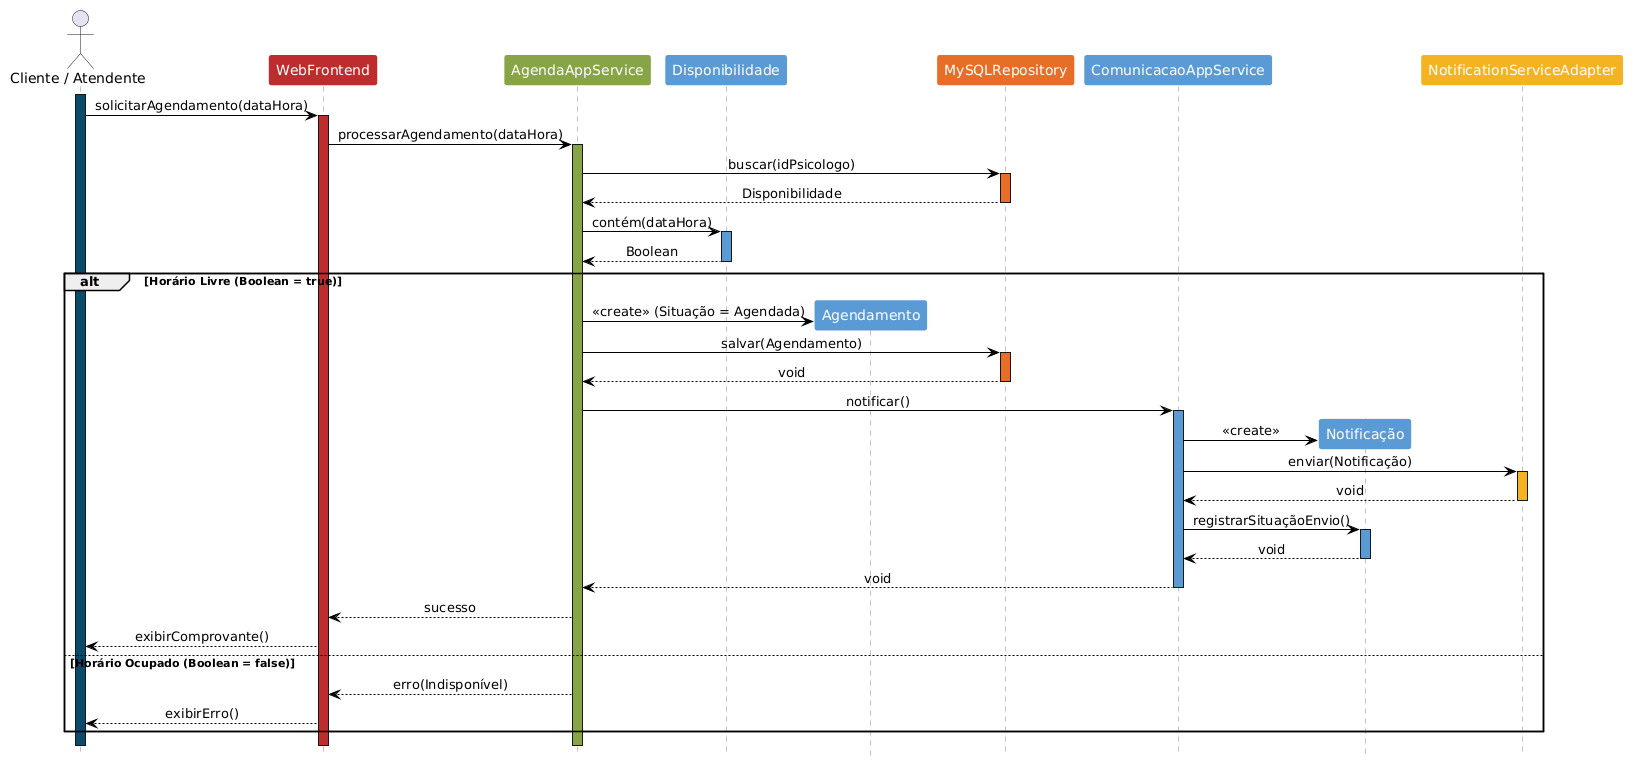

The diagram above was rendered by PlantUML. Its source (embedded in the PNG):
@startuml
hide footbox
skinparam sequence {
    ArrowColor Black
    LifeLineBorderColor Gray
    MessageAlign center
}
skinparam participant {
    BorderColor transparent
    FontColor White
    Padding 20
}

actor "Cliente / Atendente" as User 
participant "WebFrontend" as Tela #BE2C2E
participant "AgendaAppService" as Control #87A446
participant "Disponibilidade" as Disp #5B9BD5
participant "Agendamento" as Agend #5B9BD5
participant "MySQLRepository" as Repo #E76F26
participant "ComunicacaoAppService" as ComService #5B9BD5
participant "Notificação" as Notif #5B9BD5
participant "NotificationServiceAdapter" as NotifAdapter #F4B324

activate User #0B4A6A

User -> Tela: solicitarAgendamento(dataHora)
activate Tela #BE2C2E

Tela -> Control: processarAgendamento(dataHora)
activate Control #87A446

Control -> Repo: buscar(idPsicologo)
activate Repo #E76F26
Repo --> Control: Disponibilidade
deactivate Repo

Control -> Disp: contém(dataHora)
activate Disp #5B9BD5
Disp --> Control: Boolean
deactivate Disp

alt Horário Livre (Boolean = true)
    
    Control -> Agend **: <<create>> (Situação = Agendada)
    
    Control -> Repo: salvar(Agendamento)
    activate Repo #E76F26
    Repo --> Control: void
    deactivate Repo
    
    Control -> ComService: notificar()
    activate ComService #5B9BD5
    
    ComService -> Notif **: <<create>>
    ComService -> NotifAdapter: enviar(Notificação)
    activate NotifAdapter #F4B324
    NotifAdapter --> ComService: void
    deactivate NotifAdapter
    
    ComService -> Notif: registrarSituaçãoEnvio()
    activate Notif #5B9BD5
    Notif --> ComService: void
    deactivate Notif
    
    ComService --> Control: void
    deactivate ComService
    
    Control --> Tela: sucesso
    Tela --> User: exibirComprovante()
    
else Horário Ocupado (Boolean = false)
    Control --> Tela: erro(Indisponível)
    Tela --> User: exibirErro()
end

deactivate Control
deactivate Tela
deactivate User
@enduml